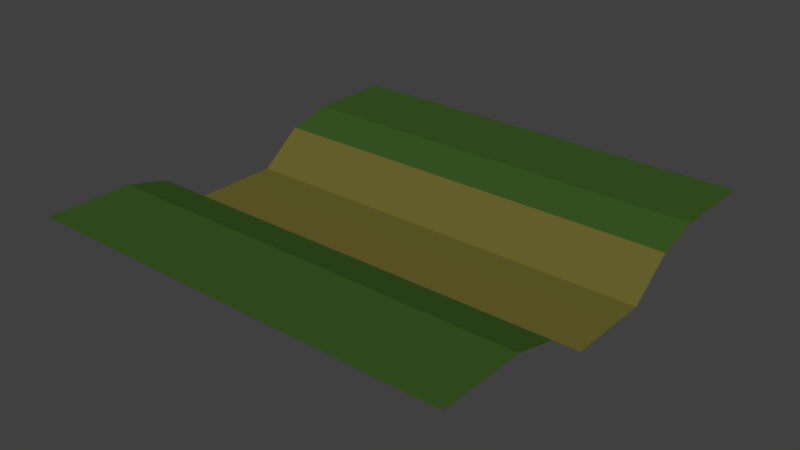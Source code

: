 # Source: straight_River.blend  (saved by Blender 2.79.0; exported with 4.5.12 LTS)
import bpy
from mathutils import Matrix  # noqa: F401  (used for matrix-valued properties, if any)

bpy.ops.wm.read_factory_settings(use_empty=True)
scene = bpy.context.scene
scene.name = 'Scene'

# ---- collections
col_collection_1 = bpy.data.collections.new('Collection 1'); scene.collection.children.link(col_collection_1)

# ---- materials (node trees are filled in below, after node groups)
mat_sand = bpy.data.materials.new('Sand')
mat_sand.alpha_threshold = 0.0
mat_sand.use_transparent_shadow = False
mat_sand.diffuse_color = (0.1424, 0.1238, 0.0253, 1.0)
mat_sand.roughness = 0.5
mat_sand.specular_intensity = 0.0
mat_dark_grass = bpy.data.materials.new('Dark Grass')
mat_dark_grass.alpha_threshold = 0.0
mat_dark_grass.use_transparent_shadow = False
mat_dark_grass.diffuse_color = (0.0407, 0.06998, 0.02019, 1.0)
mat_dark_grass.roughness = 0.5
mat_dark_grass.specular_intensity = 0.0
mat_light_grass = bpy.data.materials.new('Light Grass')
mat_light_grass.alpha_threshold = 0.0
mat_light_grass.use_transparent_shadow = False
mat_light_grass.diffuse_color = (0.04231, 0.09759, 0.01764, 1.0)
mat_light_grass.roughness = 0.5
mat_light_grass.specular_intensity = 0.0

# ---- material node trees

# ---- world
world_world = bpy.data.worlds.new('World'); scene.world = world_world
world_world.color = (0.05088, 0.05088, 0.05088)
world_world.use_sun_shadow = False
world_world.sun_shadow_jitter_overblur = 0.0
world_world.cycles.sampling_method = 'MANUAL'

# ---- meshes
me_plane_001 = bpy.data.meshes.new('Plane.001')
me_plane_001.from_pydata([(-1.0, 0.4, -0.05), (-1.0, 0.2, -0.2), (-1.0, 0.0, -0.2), (-1.0, -0.2, -0.2), (-1.0, -0.4, -0.05), (1.0, -0.4, -0.05), (1.0, -0.2, -0.2), (1.0, 0.0, -0.2), (1.0, 0.2, -0.2), (1.0, 0.4, -0.05), (-0.8, -0.4, -0.05), (-0.8, -0.2, -0.2), (-0.8, 0.0, -0.2), (-0.8, 0.2, -0.2), (-0.8, 0.4, -0.05), (-0.6, -0.4, -0.05), (-0.6, -0.2, -0.2), (-0.6, 0.0, -0.2), (-0.6, 0.2, -0.2), (-0.6, 0.4, -0.05), (-0.4, -0.4, -0.05), (-0.4, -0.2, -0.2), (-0.4, 0.0, -0.2), (-0.4, 0.2, -0.2), (-0.4, 0.4, -0.05), (-0.2, -0.4, -0.05), (-0.2, -0.2, -0.2), (-0.2, 0.0, -0.2), (-0.2, 0.2, -0.2), (-0.2, 0.4, -0.05), (0.0, -0.4, -0.05), (0.0, -0.2, -0.2), (0.0, 0.0, -0.2), (0.0, 0.2, -0.2), (0.0, 0.4, -0.05), (0.2, -0.4, -0.05), (0.2, -0.2, -0.2), (0.2, 0.0, -0.2), (0.2, 0.2, -0.2), (0.2, 0.4, -0.05), (0.4, -0.4, -0.05), (0.4, -0.2, -0.2), (0.4, 0.0, -0.2), (0.4, 0.2, -0.2), (0.4, 0.4, -0.05), (0.6, -0.4, -0.05), (0.6, -0.2, -0.2), (0.6, 0.0, -0.2), (0.6, 0.2, -0.2), (0.6, 0.4, -0.05), (0.8, -0.4, -0.05), (0.8, -0.2, -0.2), (0.8, 0.0, -0.2), (0.8, 0.2, -0.2), (0.8, 0.4, -0.05), (-1.0, -1.0, 0.0), (1.0, -1.0, 0.0), (-1.0, 1.0, 0.0), (1.0, 1.0, 0.0), (-0.8, -1.0, 0.0), (-0.6, -1.0, 0.0), (-0.4, -1.0, 0.0), (-0.2, -1.0, 0.0), (0.0, -1.0, 0.0), (0.2, -1.0, 0.0), (0.4, -1.0, 0.0), (0.6, -1.0, 0.0), (0.8, -1.0, 0.0), (0.8, 1.0, 0.0), (0.6, 1.0, 0.0), (0.4, 1.0, 0.0), (0.2, 1.0, 0.0), (0.0, 1.0, 0.0), (-0.2, 1.0, 0.0), (-0.4, 1.0, 0.0), (-0.6, 1.0, 0.0), (-0.8, 1.0, 0.0), (-1.0, 0.8, 0.0), (-1.0, 0.6, 0.0), (-1.0, 0.4, -0.05), (-1.0, -0.4, -0.05), (-1.0, -0.6, 0.0), (-1.0, -0.8, 0.0), (1.0, -0.8, 0.0), (1.0, -0.6, 0.0), (1.0, -0.4, -0.05), (1.0, 0.4, -0.05), (1.0, 0.6, 0.0), (1.0, 0.8, 0.0), (-0.8, -0.8, 0.0), (-0.8, -0.6, 0.0), (-0.8, -0.4, -0.05), (-0.8, 0.4, -0.05), (-0.8, 0.6, 0.0), (-0.8, 0.8, 0.0), (-0.6, -0.8, 0.0), (-0.6, -0.6, 0.0), (-0.6, -0.4, -0.05), (-0.6, 0.4, -0.05), (-0.6, 0.6, 0.0), (-0.6, 0.8, 0.0), (-0.4, -0.8, 0.0), (-0.4, -0.6, 0.0), (-0.4, -0.4, -0.05), (-0.4, 0.4, -0.05), (-0.4, 0.6, 0.0), (-0.4, 0.8, 0.0), (-0.2, -0.8, 0.0), (-0.2, -0.6, 0.0), (-0.2, -0.4, -0.05), (-0.2, 0.4, -0.05), (-0.2, 0.6, 0.0), (-0.2, 0.8, 0.0), (0.0, -0.8, 0.0), (0.0, -0.6, 0.0), (0.0, -0.4, -0.05), (0.0, 0.4, -0.05), (0.0, 0.6, 0.0), (0.0, 0.8, 0.0), (0.2, -0.8, 0.0), (0.2, -0.6, 0.0), (0.2, -0.4, -0.05), (0.2, 0.4, -0.05), (0.2, 0.6, 0.0), (0.2, 0.8, 0.0), (0.4, -0.8, 0.0), (0.4, -0.6, 0.0), (0.4, -0.4, -0.05), (0.4, 0.4, -0.05), (0.4, 0.6, 0.0), (0.4, 0.8, 0.0), (0.6, -0.8, 0.0), (0.6, -0.6, 0.0), (0.6, -0.4, -0.05), (0.6, 0.4, -0.05), (0.6, 0.6, 0.0), (0.6, 0.8, 0.0), (0.8, -0.8, 0.0), (0.8, -0.6, 0.0), (0.8, -0.4, -0.05), (0.8, 0.4, -0.05), (0.8, 0.6, 0.0), (0.8, 0.8, 0.0)], [], [(45, 50, 51), (46, 51, 52), (47, 52, 53), (48, 53, 54), (40, 45, 46), (41, 46, 47), (42, 47, 48), (43, 48, 49), (35, 40, 41), (36, 41, 42), (37, 42, 43), (38, 43, 44), (30, 35, 36), (31, 36, 37), (32, 37, 38), (33, 38, 39), (25, 30, 31), (26, 31, 32), (27, 32, 33), (28, 33, 34), (20, 25, 26), (21, 26, 27), (22, 27, 28), (23, 28, 29), (15, 20, 21), (16, 21, 22), (17, 22, 23), (18, 23, 24), (10, 15, 16), (11, 16, 17), (12, 17, 18), (13, 18, 19), (4, 10, 11), (3, 11, 12), (2, 13, 1), (1, 13, 14), (50, 5, 6), (51, 6, 7), (52, 7, 8), (53, 8, 9), (32, 27, 26), (44, 39, 38), (26, 21, 20), (38, 33, 32), (12, 2, 3), (39, 34, 33), (29, 24, 23), (21, 16, 15), (19, 14, 13), (11, 3, 4), (28, 23, 22), (18, 13, 12), (22, 17, 16), (24, 19, 18), (27, 22, 21), (17, 12, 11), (34, 29, 28), (16, 11, 10), (14, 0, 1), (33, 28, 27), (23, 18, 17), (13, 2, 12), (51, 46, 45), (49, 44, 43), (41, 36, 35), (31, 26, 25), (9, 54, 53), (48, 43, 42), (47, 42, 41), (8, 53, 52), (37, 32, 31), (54, 49, 48), (46, 41, 40), (7, 52, 51), (36, 31, 30), (53, 48, 47), (6, 51, 50), (43, 38, 37), (52, 47, 46), (42, 37, 36), (142, 88, 58), (77, 76, 57), (94, 100, 75), (100, 74, 75), (106, 112, 73), (112, 72, 73), (118, 124, 71), (124, 70, 71), (130, 69, 70), (136, 68, 69), (66, 67, 137), (131, 137, 138), (132, 138, 139), (134, 140, 141), (135, 141, 142), (65, 131, 125), (125, 131, 132), (126, 132, 133), (128, 134, 135), (129, 135, 136), (64, 65, 125), (119, 125, 126), (120, 126, 127), (122, 128, 129), (123, 129, 130), (63, 119, 113), (113, 119, 120), (114, 120, 121), (116, 122, 123), (117, 123, 124), (62, 63, 113), (107, 113, 114), (108, 114, 115), (110, 116, 117), (111, 117, 118), (61, 107, 101), (101, 107, 108), (102, 108, 109), (104, 110, 111), (105, 111, 112), (60, 61, 101), (95, 101, 102), (96, 102, 103), (98, 104, 105), (99, 105, 106), (59, 60, 95), (89, 95, 96), (90, 96, 97), (92, 98, 99), (93, 99, 100), (55, 59, 89), (82, 89, 90), (81, 90, 91), (79, 92, 93), (78, 93, 94), (67, 56, 83), (137, 83, 84), (138, 84, 85), (140, 86, 87), (141, 87, 88), (96, 90, 89), (89, 82, 55), (58, 68, 142), (142, 136, 135), (103, 97, 96), (135, 129, 128), (99, 93, 92), (68, 136, 142), (71, 72, 118), (130, 124, 123), (118, 112, 111), (106, 100, 99), (94, 77, 78), (91, 80, 81), (117, 111, 110), (72, 112, 118), (73, 74, 106), (90, 81, 82), (105, 99, 98), (129, 123, 122), (93, 78, 79), (74, 100, 106), (136, 130, 129), (124, 118, 117), (112, 106, 105), (75, 76, 94), (69, 130, 136), (100, 94, 93), (97, 91, 90), (123, 117, 116), (111, 105, 104), (76, 77, 94), (70, 124, 130), (131, 65, 66), (119, 63, 64), (84, 138, 137), (107, 61, 62), (95, 89, 59), (139, 133, 132), (87, 141, 140), (115, 109, 108), (138, 132, 131), (141, 135, 134), (114, 108, 107), (102, 96, 95), (137, 131, 66), (113, 107, 62), (101, 95, 60), (133, 127, 126), (121, 115, 114), (126, 120, 119), (109, 103, 102), (132, 126, 125), (85, 139, 138), (120, 114, 113), (125, 119, 64), (88, 142, 141), (108, 102, 101), (83, 137, 67), (127, 121, 120)])
me_plane_001.polygons.foreach_set('material_index', [0, 0, 0, 0, 0, 0, 0, 0, 0, 0, 0, 0, 0, 0, 0, 0, 0, 0, 0, 0, 0, 0, 0, 0, 0, 0, 0, 0, 0, 0, 0, 0, 0, 0, 0, 0, 0, 0, 0, 0, 0, 0, 0, 0, 0, 0, 0, 0, 0, 0, 0, 0, 0, 0, 0, 0, 0, 0, 0, 0, 0, 0, 0, 0, 0, 0, 0, 0, 0, 0, 0, 0, 0, 0, 0, 0, 0, 0, 0, 0, 2, 2, 2, 2, 2, 2, 2, 2, 2, 2, 2, 2, 2, 2, 2, 2, 2, 2, 2, 2, 2, 2, 2, 2, 2, 2, 2, 2, 2, 2, 2, 2, 2, 2, 2, 2, 2, 2, 2, 2, 2, 2, 2, 2, 2, 2, 2, 2, 2, 2, 2, 2, 2, 2, 2, 2, 2, 2, 2, 2, 2, 2, 2, 2, 2, 2, 2, 2, 2, 2, 2, 2, 2, 2, 2, 2, 2, 2, 2, 2, 2, 2, 2, 2, 2, 2, 2, 2, 2, 2, 2, 2, 2, 2, 2, 2, 2, 2, 2, 2, 2, 2, 2, 2, 2, 2, 2, 2, 2, 2, 2, 2, 2, 2, 2, 2, 2, 2, 2, 2])
me_plane_001.materials.append(mat_sand)
me_plane_001.materials.append(mat_dark_grass)
me_plane_001.materials.append(mat_light_grass)
me_plane_001.use_remesh_preserve_volume = False
me_plane_001.use_remesh_preserve_attributes = False
me_plane_001.use_mirror_vertex_groups = False
me_plane_001.update()

# ---- objects
ob_plane_001 = bpy.data.objects.new('Plane.001', me_plane_001)

# ---- transforms, parenting, visibility, modifiers, constraints
ob_plane_001.location = (0.0, 0.0, 0.0)
ob_plane_001.scale = (5.0, 5.0, 5.0)
ob_plane_001.lineart.crease_threshold = 0.0

# ---- collection membership
col_collection_1.objects.link(ob_plane_001)

# ---- scene / render settings (as saved in the file)
scene.frame_start = 1; scene.frame_end = 250; scene.frame_set(104)
scene.render.engine = 'BLENDER_EEVEE_NEXT'
scene.render.resolution_percentage = 50
scene.render.dither_intensity = 0.0
scene.cycles.use_denoising = False
scene.cycles.samples = 128
scene.cycles.sampling_pattern = 'TABULATED_SOBOL'
scene.cycles.use_adaptive_sampling = False
scene.cycles.use_light_tree = False
scene.cycles.blur_glossy = 0.0
scene.cycles.sample_clamp_indirect = 0.0
scene.view_settings.view_transform = 'Standard'
bpy.context.view_layer.update()

# ---- added for rendering (the .blend has no active camera and no usable light): camera, sun
cam_auto = bpy.data.cameras.new('AutoCamera')
cam_auto.lens = 50.0
cam_auto.sensor_width = 36.0
cam_auto.clip_end = 1000.0
ob_auto_camera = bpy.data.objects.new('AutoCamera', cam_auto)
scene.collection.objects.link(ob_auto_camera)
ob_auto_camera.location = (13.1173, -15.7408, 9.99386)
ob_auto_camera.rotation_euler = (1.09748, -7.21219e-08, 0.694738)
scene.camera = ob_auto_camera
light_auto_sun = bpy.data.lights.new('AutoSun', 'SUN')
light_auto_sun.energy = 3.0
light_auto_sun.angle = 0.0523599
ob_auto_sun = bpy.data.objects.new('AutoSun', light_auto_sun)
scene.collection.objects.link(ob_auto_sun)
ob_auto_sun.rotation_euler = (0.872665, 0.174533, 0.523599)
bpy.context.view_layer.update()
